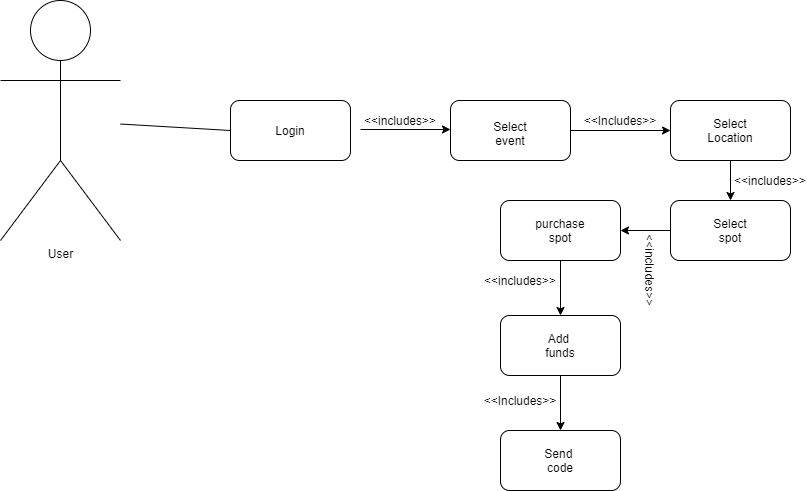

The diagram above was exported from draw.io. Its source (the exported page's mxGraphModel, read from the mxfile embedded in the PNG):
<mxGraphModel dx="2062" dy="1154" grid="1" gridSize="10" guides="1" tooltips="1" connect="1" arrows="1" fold="1" page="1" pageScale="1" pageWidth="1169" pageHeight="826" background="#ffffff" math="0" shadow="0">
  <root>
    <mxCell id="0" />
    <mxCell id="1" parent="0" />
    <mxCell id="LBcNvPagZwDWCZqxyyEo-42" value="User&lt;br&gt;" style="shape=umlActor;verticalLabelPosition=bottom;verticalAlign=top;html=1;outlineConnect=0;" parent="1" vertex="1">
      <mxGeometry x="130" y="100" width="120" height="240" as="geometry" />
    </mxCell>
    <mxCell id="LBcNvPagZwDWCZqxyyEo-44" value="" style="endArrow=none;html=1;exitX=0;exitY=0.5;exitDx=0;exitDy=0;" parent="1" source="LBcNvPagZwDWCZqxyyEo-46" target="LBcNvPagZwDWCZqxyyEo-42" edge="1">
      <mxGeometry width="50" height="50" relative="1" as="geometry">
        <mxPoint x="350" y="310" as="sourcePoint" />
        <mxPoint x="240" y="230" as="targetPoint" />
      </mxGeometry>
    </mxCell>
    <mxCell id="LBcNvPagZwDWCZqxyyEo-46" value="" style="rounded=1;whiteSpace=wrap;html=1;" parent="1" vertex="1">
      <mxGeometry x="360" y="200" width="120" height="60" as="geometry" />
    </mxCell>
    <mxCell id="LBcNvPagZwDWCZqxyyEo-47" value="Login" style="text;html=1;strokeColor=none;fillColor=none;align=center;verticalAlign=middle;whiteSpace=wrap;rounded=0;" parent="1" vertex="1">
      <mxGeometry x="390" y="215" width="60" height="30" as="geometry" />
    </mxCell>
    <mxCell id="LBcNvPagZwDWCZqxyyEo-48" value="" style="endArrow=classic;html=1;" parent="1" edge="1">
      <mxGeometry width="50" height="50" relative="1" as="geometry">
        <mxPoint x="490" y="229" as="sourcePoint" />
        <mxPoint x="580" y="229" as="targetPoint" />
      </mxGeometry>
    </mxCell>
    <mxCell id="LBcNvPagZwDWCZqxyyEo-49" value="" style="rounded=1;whiteSpace=wrap;html=1;" parent="1" vertex="1">
      <mxGeometry x="580" y="200" width="120" height="60" as="geometry" />
    </mxCell>
    <mxCell id="LBcNvPagZwDWCZqxyyEo-50" value="Select event" style="text;html=1;strokeColor=none;fillColor=none;align=center;verticalAlign=middle;whiteSpace=wrap;rounded=0;" parent="1" vertex="1">
      <mxGeometry x="610" y="220" width="60" height="25" as="geometry" />
    </mxCell>
    <mxCell id="LBcNvPagZwDWCZqxyyEo-51" value="" style="rounded=1;whiteSpace=wrap;html=1;" parent="1" vertex="1">
      <mxGeometry x="800" y="200" width="120" height="60" as="geometry" />
    </mxCell>
    <mxCell id="LBcNvPagZwDWCZqxyyEo-52" value="&amp;nbsp;Select&amp;nbsp;&lt;br&gt;Location" style="text;html=1;strokeColor=none;fillColor=none;align=center;verticalAlign=middle;whiteSpace=wrap;rounded=0;" parent="1" vertex="1">
      <mxGeometry x="830" y="215" width="60" height="30" as="geometry" />
    </mxCell>
    <mxCell id="LBcNvPagZwDWCZqxyyEo-53" value="" style="endArrow=classic;html=1;entryX=0;entryY=0.5;entryDx=0;entryDy=0;exitX=1;exitY=0.5;exitDx=0;exitDy=0;" parent="1" source="LBcNvPagZwDWCZqxyyEo-49" target="LBcNvPagZwDWCZqxyyEo-51" edge="1">
      <mxGeometry width="50" height="50" relative="1" as="geometry">
        <mxPoint x="615" y="320" as="sourcePoint" />
        <mxPoint x="665" y="270" as="targetPoint" />
      </mxGeometry>
    </mxCell>
    <mxCell id="LBcNvPagZwDWCZqxyyEo-54" value="" style="rounded=1;whiteSpace=wrap;html=1;" parent="1" vertex="1">
      <mxGeometry x="800" y="300" width="120" height="60" as="geometry" />
    </mxCell>
    <mxCell id="LBcNvPagZwDWCZqxyyEo-55" value="Select spot" style="text;html=1;strokeColor=none;fillColor=none;align=center;verticalAlign=middle;whiteSpace=wrap;rounded=0;" parent="1" vertex="1">
      <mxGeometry x="840" y="320" width="40" height="20" as="geometry" />
    </mxCell>
    <mxCell id="LBcNvPagZwDWCZqxyyEo-56" value="" style="endArrow=classic;html=1;exitX=0.5;exitY=1;exitDx=0;exitDy=0;" parent="1" source="LBcNvPagZwDWCZqxyyEo-51" target="LBcNvPagZwDWCZqxyyEo-54" edge="1">
      <mxGeometry width="50" height="50" relative="1" as="geometry">
        <mxPoint x="840" y="310" as="sourcePoint" />
        <mxPoint x="890" y="290" as="targetPoint" />
      </mxGeometry>
    </mxCell>
    <mxCell id="LBcNvPagZwDWCZqxyyEo-57" value="" style="rounded=1;whiteSpace=wrap;html=1;" parent="1" vertex="1">
      <mxGeometry x="630" y="300" width="120" height="60" as="geometry" />
    </mxCell>
    <mxCell id="LBcNvPagZwDWCZqxyyEo-58" value="purchase&lt;br&gt;spot" style="text;html=1;strokeColor=none;fillColor=none;align=center;verticalAlign=middle;whiteSpace=wrap;rounded=0;" parent="1" vertex="1">
      <mxGeometry x="660" y="315" width="60" height="30" as="geometry" />
    </mxCell>
    <mxCell id="LBcNvPagZwDWCZqxyyEo-59" value="" style="endArrow=classic;html=1;exitX=0;exitY=0.5;exitDx=0;exitDy=0;entryX=1;entryY=0.5;entryDx=0;entryDy=0;" parent="1" source="LBcNvPagZwDWCZqxyyEo-54" target="LBcNvPagZwDWCZqxyyEo-57" edge="1">
      <mxGeometry width="50" height="50" relative="1" as="geometry">
        <mxPoint x="840" y="400" as="sourcePoint" />
        <mxPoint x="700" y="390" as="targetPoint" />
      </mxGeometry>
    </mxCell>
    <mxCell id="LBcNvPagZwDWCZqxyyEo-60" value="" style="rounded=1;whiteSpace=wrap;html=1;" parent="1" vertex="1">
      <mxGeometry x="630" y="415" width="120" height="60" as="geometry" />
    </mxCell>
    <mxCell id="LBcNvPagZwDWCZqxyyEo-61" value="Add&amp;nbsp;&lt;br&gt;funds" style="text;html=1;strokeColor=none;fillColor=none;align=center;verticalAlign=middle;whiteSpace=wrap;rounded=0;" parent="1" vertex="1">
      <mxGeometry x="660" y="430" width="60" height="30" as="geometry" />
    </mxCell>
    <mxCell id="LBcNvPagZwDWCZqxyyEo-62" value="" style="endArrow=classic;html=1;exitX=0.5;exitY=1;exitDx=0;exitDy=0;entryX=0.5;entryY=0;entryDx=0;entryDy=0;" parent="1" source="LBcNvPagZwDWCZqxyyEo-57" target="LBcNvPagZwDWCZqxyyEo-60" edge="1">
      <mxGeometry width="50" height="50" relative="1" as="geometry">
        <mxPoint x="560" y="580" as="sourcePoint" />
        <mxPoint x="560" y="620" as="targetPoint" />
      </mxGeometry>
    </mxCell>
    <mxCell id="LBcNvPagZwDWCZqxyyEo-63" value="" style="rounded=1;whiteSpace=wrap;html=1;" parent="1" vertex="1">
      <mxGeometry x="630" y="530" width="120" height="60" as="geometry" />
    </mxCell>
    <mxCell id="LBcNvPagZwDWCZqxyyEo-65" value="" style="endArrow=classic;html=1;exitX=0.5;exitY=1;exitDx=0;exitDy=0;entryX=0.5;entryY=0;entryDx=0;entryDy=0;" parent="1" source="LBcNvPagZwDWCZqxyyEo-60" target="LBcNvPagZwDWCZqxyyEo-63" edge="1">
      <mxGeometry width="50" height="50" relative="1" as="geometry">
        <mxPoint x="560" y="580" as="sourcePoint" />
        <mxPoint x="610" y="530" as="targetPoint" />
      </mxGeometry>
    </mxCell>
    <mxCell id="LBcNvPagZwDWCZqxyyEo-66" value="Send&amp;nbsp;&lt;br&gt;code" style="text;html=1;strokeColor=none;fillColor=none;align=center;verticalAlign=middle;whiteSpace=wrap;rounded=0;" parent="1" vertex="1">
      <mxGeometry x="660" y="545" width="60" height="30" as="geometry" />
    </mxCell>
    <mxCell id="rM33w7pfhe-KUFrWUl0O-1" value="&amp;lt;&amp;lt;includes&amp;gt;&amp;gt;" style="text;html=1;strokeColor=none;fillColor=none;align=center;verticalAlign=middle;whiteSpace=wrap;rounded=0;" parent="1" vertex="1">
      <mxGeometry x="500" y="210" width="60" height="20" as="geometry" />
    </mxCell>
    <mxCell id="rM33w7pfhe-KUFrWUl0O-2" value="&amp;lt;&amp;lt;Includes&amp;gt;&amp;gt;" style="text;html=1;strokeColor=none;fillColor=none;align=center;verticalAlign=middle;whiteSpace=wrap;rounded=0;" parent="1" vertex="1">
      <mxGeometry x="720" y="210" width="60" height="20" as="geometry" />
    </mxCell>
    <mxCell id="rM33w7pfhe-KUFrWUl0O-3" value="&amp;lt;&amp;lt;includes&amp;gt;&amp;gt;" style="text;html=1;strokeColor=none;fillColor=none;align=center;verticalAlign=middle;whiteSpace=wrap;rounded=0;" parent="1" vertex="1">
      <mxGeometry x="880" y="270" width="40" height="20" as="geometry" />
    </mxCell>
    <mxCell id="rM33w7pfhe-KUFrWUl0O-4" value="&amp;lt;&amp;lt;includes&amp;gt;&amp;gt;" style="text;html=1;strokeColor=none;fillColor=none;align=center;verticalAlign=middle;whiteSpace=wrap;rounded=0;rotation=90;" parent="1" vertex="1">
      <mxGeometry x="760" y="360" width="40" height="20" as="geometry" />
    </mxCell>
    <mxCell id="rM33w7pfhe-KUFrWUl0O-5" value="&amp;lt;&amp;lt;includes&amp;gt;&amp;gt;" style="text;html=1;strokeColor=none;fillColor=none;align=center;verticalAlign=middle;whiteSpace=wrap;rounded=0;" parent="1" vertex="1">
      <mxGeometry x="615" y="370" width="70" height="20" as="geometry" />
    </mxCell>
    <mxCell id="rM33w7pfhe-KUFrWUl0O-6" value="&amp;lt;&amp;lt;Includes&amp;gt;&amp;gt;" style="text;html=1;strokeColor=none;fillColor=none;align=center;verticalAlign=middle;whiteSpace=wrap;rounded=0;" parent="1" vertex="1">
      <mxGeometry x="610" y="490" width="80" height="20" as="geometry" />
    </mxCell>
  </root>
</mxGraphModel>